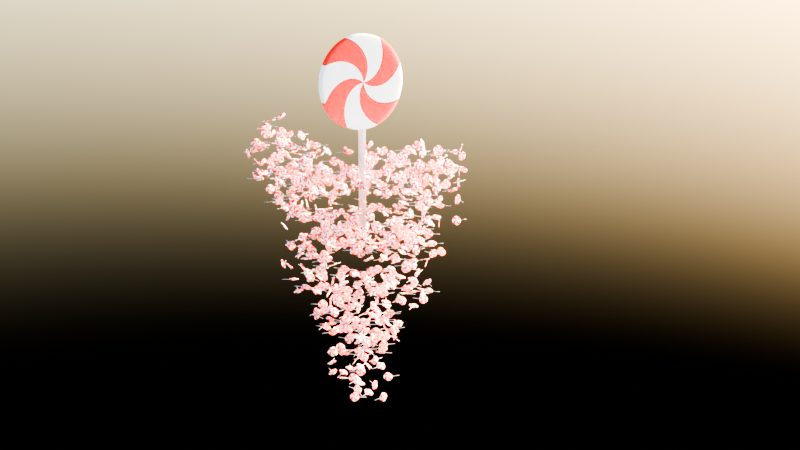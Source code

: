 # Source: vortex.blend  (saved by Blender 4.3.34; exported with 4.5.12 LTS)
import bpy
from mathutils import Matrix  # noqa: F401  (used for matrix-valued properties, if any)

bpy.ops.wm.read_factory_settings(use_empty=True)
scene = bpy.context.scene
scene.name = 'Scene'

# ---- collections
col_collection = bpy.data.collections.new('Collection'); scene.collection.children.link(col_collection)
col_lollie = bpy.data.collections.new('Lollie'); scene.collection.children.link(col_lollie)

# ---- materials (node trees are filled in below, after node groups)
mat_lolli = bpy.data.materials.new('lolli')
mat_material_001 = bpy.data.materials.new('Material.001')
mat_material_002 = bpy.data.materials.new('Material.002')

# ---- node groups
ng_geometry_nodes = bpy.data.node_groups.new('Geometry Nodes', 'GeometryNodeTree')
_s = ng_geometry_nodes.interface.new_socket(name='Geometry', in_out='OUTPUT', socket_type='NodeSocketGeometry')
_s = ng_geometry_nodes.interface.new_socket(name='Geometry', in_out='INPUT', socket_type='NodeSocketGeometry')
ng_geometry_nodes.is_modifier = True
# nodes of 'Geometry Nodes' reference scene objects; filled in after objects exist

# ---- material node trees
mat_lolli.use_nodes = True; mat_lolli.node_tree.nodes.clear()
_N = mat_lolli.node_tree.nodes; _L = mat_lolli.node_tree.links
n0 = _N.new('ShaderNodeBsdfPrincipled'); n0.name = 'Principled BSDF'; n0.location = (1118, 218)
n0.inputs[3].default_value = 1.0
n0.inputs[8].default_value = 1.0
n1 = _N.new('ShaderNodeOutputMaterial'); n1.name = 'Material Output'; n1.location = (1392, 225)
n2 = _N.new('ShaderNodeTexCoord'); n2.name = 'Texture Coordinate'; n2.location = (-861, 223)
n3 = _N.new('ShaderNodeMapping'); n3.name = 'Mapping'; n3.location = (-184, 389)
n4 = _N.new('ShaderNodeTexGradient'); n4.name = 'Gradient Texture'; n4.location = (-4, 455)
n4.gradient_type = 'RADIAL'
n5 = _N.new('ShaderNodeMapping'); n5.name = 'Mapping.001'; n5.location = (-473, 151)
n6 = _N.new('ShaderNodeTexGradient'); n6.name = 'Gradient Texture.001'; n6.location = (-296, -41)
n6.gradient_type = 'SPHERICAL'
n7 = _N.new('ShaderNodeMath'); n7.name = 'Math.001'; n7.location = (-102, -3)
n7.operation = 'MULTIPLY'
n7.inputs[1].default_value = 36.04
n8 = _N.new('ShaderNodeCombineXYZ'); n8.name = 'Combine XYZ'; n8.location = (99, 62)
n9 = _N.new('ShaderNodeMath'); n9.name = 'Math.002'; n9.location = (207, 510)
n9.operation = 'MULTIPLY'
n9.inputs[1].default_value = 4.0
n10 = _N.new('ShaderNodeMath'); n10.name = 'Math.003'; n10.location = (404, 551)
n10.operation = 'FRACT'
n11 = _N.new('ShaderNodeValToRGB'); n11.name = 'Color Ramp.001'; n11.location = (301, 317)
while len(n11.color_ramp.elements) > 1: n11.color_ramp.elements.remove(n11.color_ramp.elements[-1])
n11.color_ramp.elements[0].position = 0.5; n11.color_ramp.elements[0].color = (1.0, 1.0, 1.0, 1.0)
_e = n11.color_ramp.elements.new(0.51); _e.color = (1.0, 0.0, 0.0, 1.0)
_L.new(n3.outputs[0], n4.inputs[0])
_L.new(n5.outputs[0], n6.inputs[0])
_L.new(n6.outputs[0], n7.inputs[0])
_L.new(n7.outputs[0], n8.inputs[2])
_L.new(n8.outputs[0], n3.inputs[2])
_L.new(n4.outputs[0], n9.inputs[0])
_L.new(n9.outputs[0], n10.inputs[0])
_L.new(n10.outputs[0], n11.inputs[0])
_L.new(n11.outputs[0], n0.inputs[0])
_L.new(n2.outputs[3], n3.inputs[0])
_L.new(n2.outputs[3], n5.inputs[0])
_L.new(n0.outputs[0], n1.inputs[0])
n1.is_active_output = True
mat_material_001.use_nodes = True; mat_material_001.node_tree.nodes.clear()
_N = mat_material_001.node_tree.nodes; _L = mat_material_001.node_tree.links
n0 = _N.new('ShaderNodeBsdfPrincipled'); n0.name = 'Principled BSDF'; n0.location = (1154, 147)
n1 = _N.new('ShaderNodeOutputMaterial'); n1.name = 'Material Output'; n1.location = (1444, 147)
n2 = _N.new('ShaderNodeTexCoord'); n2.name = 'Texture Coordinate'; n2.location = (75, 144)
n3 = _N.new('ShaderNodeMapping'); n3.name = 'Mapping'; n3.location = (397, 206)
n3.vector_type = 'VECTOR'
n3.inputs[2].default_value = (0.0, 0.0, 0.2653)
n4 = _N.new('ShaderNodeTexWave'); n4.name = 'Wave Texture'; n4.location = (582, 136)
n4.bands_direction = 'Y'
n4.wave_profile = 'SAW'
n4.inputs[1].default_value = 1.2
n4.inputs[3].default_value = 0.0
n4.inputs[4].default_value = 0.0
n5 = _N.new('ShaderNodeValToRGB'); n5.name = 'Color Ramp'; n5.location = (796, 134)
while len(n5.color_ramp.elements) > 1: n5.color_ramp.elements.remove(n5.color_ramp.elements[-1])
n5.color_ramp.elements[0].position = 0.0; n5.color_ramp.elements[0].color = (1.0, 1.0, 1.0, 1.0)
_e = n5.color_ramp.elements.new(1.0); _e.color = (0.7179, 0.7179, 0.7179, 1.0)
n6 = _N.new('ShaderNodeBump'); n6.name = 'Bump'; n6.location = (888, -136)
n6.inputs[1].default_value = 1.0
n6.inputs[2].default_value = 1.0
_L.new(n0.outputs[0], n1.inputs[0])
_L.new(n2.outputs[2], n3.inputs[0])
_L.new(n3.outputs[0], n4.inputs[0])
_L.new(n5.outputs[0], n0.inputs[0])
_L.new(n4.outputs[1], n5.inputs[0])
_L.new(n5.outputs[0], n6.inputs[3])
_L.new(n6.outputs[0], n0.inputs[5])
n1.is_active_output = True
mat_material_002.use_nodes = True; mat_material_002.node_tree.nodes.clear()
_N = mat_material_002.node_tree.nodes; _L = mat_material_002.node_tree.links
n0 = _N.new('ShaderNodeBsdfPrincipled'); n0.name = 'Principled BSDF'; n0.location = (10, 300)
n1 = _N.new('ShaderNodeOutputMaterial'); n1.name = 'Material Output'; n1.location = (300, 300)
_L.new(n0.outputs[0], n1.inputs[0])
n1.is_active_output = True

# ---- world
world_world = bpy.data.worlds.new('World'); scene.world = world_world
world_world.use_nodes = True; world_world.node_tree.nodes.clear()
_N = world_world.node_tree.nodes; _L = world_world.node_tree.links
n0 = _N.new('ShaderNodeOutputWorld'); n0.name = 'World Output'; n0.location = (300, 300)
n1 = _N.new('ShaderNodeBackground'); n1.name = 'Background'; n1.location = (10, 300)
n2 = _N.new('ShaderNodeTexSky'); n2.name = 'Sky Texture'; n2.location = (-190, 280)
_L.new(n1.outputs[0], n0.inputs[0])
_L.new(n2.outputs[0], n1.inputs[0])
n0.is_active_output = True
world_world.color = (0.05088, 0.05088, 0.05088)
world_world.sun_shadow_jitter_overblur = 0.0

# ---- cameras
cam_camera = bpy.data.cameras.new('Camera')
cam_camera.clip_end = 100.0
cam_camera.ortho_scale = 7.314
cam_camera.dof.aperture_fstop = 6.4

# ---- lights
light_light = bpy.data.lights.new('Light', 'POINT')
light_light.energy = 1000.0
light_light.shadow_soft_size = 0.1

# ---- meshes
me_cube = bpy.data.meshes.new('Cube')
me_cube.from_pydata([(-1.0, -1.0, -1.0), (-1.0, -1.0, 1.0), (-1.0, 1.0, -1.0), (-1.0, 1.0, 1.0), (1.0, -1.0, -1.0), (1.0, -1.0, 1.0), (1.0, 1.0, -1.0), (1.0, 1.0, 1.0)], [], [(0, 1, 3, 2), (2, 3, 7, 6), (6, 7, 5, 4), (4, 5, 1, 0), (2, 6, 4, 0), (7, 3, 1, 5)])
_uv = me_cube.uv_layers.new(name='UVMap')
_uv.uv.foreach_set('vector', [0.375, 0.0, 0.625, 0.0, 0.625, 0.25, 0.375, 0.25, 0.375, 0.25, 0.625, 0.25, 0.625, 0.5, 0.375, 0.5, 0.375, 0.5, 0.625, 0.5, 0.625, 0.75, 0.375, 0.75, 0.375, 0.75, 0.625, 0.75, 0.625, 1.0, 0.375, 1.0, 0.125, 0.5, 0.375, 0.5, 0.375, 0.75, 0.125, 0.75, 0.625, 0.5, 0.875, 0.5, 0.875, 0.75, 0.625, 0.75])
me_cube.update()
me_cylinder = bpy.data.meshes.new('Cylinder')
me_cylinder.from_pydata([(0.0, 0.02971, -0.0025), (0.0, 0.03, -0.002213), (0.0, 0.02971, 0.0025), (0.0, 0.03, 0.002213), (0.01137, 0.02745, -0.0025), (0.01148, 0.02772, -0.002213), (0.01137, 0.02745, 0.0025), (0.01148, 0.02772, 0.002213), (0.02101, 0.02101, -0.0025), (0.02121, 0.02121, -0.002213), (0.02101, 0.02101, 0.0025), (0.02121, 0.02121, 0.002213), (0.02745, 0.01137, -0.0025), (0.02772, 0.01148, -0.002213), (0.02745, 0.01137, 0.0025), (0.02772, 0.01148, 0.002213), (0.02971, 0.0, -0.0025), (0.03, 0.0, -0.002213), (0.02971, 0.0, 0.0025), (0.03, 0.0, 0.002213), (0.02745, -0.01137, -0.0025), (0.02772, -0.01148, -0.002213), (0.02745, -0.01137, 0.0025), (0.02772, -0.01148, 0.002213), (0.02101, -0.02101, -0.0025), (0.02121, -0.02121, -0.002213), (0.02101, -0.02101, 0.0025), (0.02121, -0.02121, 0.002213), (0.01137, -0.02745, -0.0025), (0.01148, -0.02772, -0.002213), (0.01137, -0.02745, 0.0025), (0.01148, -0.02772, 0.002213), (0.0, -0.02971, -0.0025), (0.0, -0.03, -0.002213), (0.0, -0.02971, 0.0025), (0.0, -0.03, 0.002213), (-0.01137, -0.02745, -0.0025), (-0.01148, -0.02772, -0.002213), (-0.01137, -0.02745, 0.0025), (-0.01148, -0.02772, 0.002213), (-0.02101, -0.02101, -0.0025), (-0.02121, -0.02121, -0.002213), (-0.02101, -0.02101, 0.0025), (-0.02121, -0.02121, 0.002213), (-0.02745, -0.01137, -0.0025), (-0.02772, -0.01148, -0.002213), (-0.02745, -0.01137, 0.0025), (-0.02772, -0.01148, 0.002213), (-0.02971, 0.0, -0.0025), (-0.03, 0.0, -0.002213), (-0.02971, 0.0, 0.0025), (-0.03, 0.0, 0.002213), (-0.02745, 0.01137, -0.0025), (-0.02772, 0.01148, -0.002213), (-0.02745, 0.01137, 0.0025), (-0.02772, 0.01148, 0.002213), (-0.02101, 0.02101, -0.0025), (-0.02121, 0.02121, -0.002213), (-0.02101, 0.02101, 0.0025), (-0.02121, 0.02121, 0.002213), (-0.01137, 0.02745, -0.0025), (-0.01148, 0.02772, -0.002213), (-0.01137, 0.02745, 0.0025), (-0.01148, 0.02772, 0.002213)], [], [(61, 63, 3, 1), (9, 11, 15, 13), (13, 15, 19, 17), (17, 19, 23, 21), (21, 23, 27, 25), (25, 27, 31, 29), (29, 31, 35, 33), (33, 35, 39, 37), (37, 39, 43, 41), (41, 43, 47, 45), (45, 47, 51, 49), (49, 51, 55, 53), (53, 55, 59, 57), (57, 59, 63, 61), (5, 7, 11, 9), (6, 2, 62, 58, 54, 50, 46, 42, 38, 34, 30, 26, 22, 18, 14, 10), (1, 3, 7, 5), (1, 5, 4, 0), (7, 3, 2, 6), (5, 9, 8, 4), (11, 7, 6, 10), (9, 13, 12, 8), (15, 11, 10, 14), (13, 17, 16, 12), (19, 15, 14, 18), (17, 21, 20, 16), (23, 19, 18, 22), (21, 25, 24, 20), (27, 23, 22, 26), (25, 29, 28, 24), (31, 27, 26, 30), (29, 33, 32, 28), (35, 31, 30, 34), (33, 37, 36, 32), (39, 35, 34, 38), (37, 41, 40, 36), (43, 39, 38, 42), (41, 45, 44, 40), (47, 43, 42, 46), (45, 49, 48, 44), (51, 47, 46, 50), (49, 53, 52, 48), (55, 51, 50, 54), (53, 57, 56, 52), (59, 55, 54, 58), (57, 61, 60, 56), (63, 59, 58, 62), (61, 1, 0, 60), (3, 63, 62, 2), (0, 4, 8, 12, 16, 20, 24, 28, 32, 36, 40, 44, 48, 52, 56, 60)])
me_cylinder.polygons.foreach_set('use_smooth', [True] * 50)
_uv = me_cylinder.uv_layers.new(name='UVMap')
_uv.uv.foreach_set('vector', [0.0625, 0.5287, 0.0625, 0.9713, 0.0, 0.9713, 0.0, 0.5287, 0.875, 0.5287, 0.875, 0.9713, 0.8125, 0.9713, 0.8125, 0.5287, 0.8125, 0.5287, 0.8125, 0.9713, 0.75, 0.9713, 0.75, 0.5287, 0.75, 0.5287, 0.75, 0.9713, 0.6875, 0.9713, 0.6875, 0.5287, 0.6875, 0.5287, 0.6875, 0.9713, 0.625, 0.9713, 0.625, 0.5287, 0.625, 0.5287, 0.625, 0.9713, 0.5625, 0.9713, 0.5625, 0.5287, 0.5625, 0.5287, 0.5625, 0.9713, 0.5, 0.9713, 0.5, 0.5287, 0.5, 0.5287, 0.5, 0.9713, 0.4375, 0.9713, 0.4375, 0.5287, 0.4375, 0.5287, 0.4375, 0.9713, 0.375, 0.9713, 0.375, 0.5287, 0.375, 0.5287, 0.375, 0.9713, 0.3125, 0.9713, 0.3125, 0.5287, 0.3125, 0.5287, 0.3125, 0.9713, 0.25, 0.9713, 0.25, 0.5287, 0.25, 0.5287, 0.25, 0.9713, 0.1875, 0.9713, 0.1875, 0.5287, 0.1875, 0.5287, 0.1875, 0.9713, 0.125, 0.9713, 0.125, 0.5287, 0.125, 0.5287, 0.125, 0.9713, 0.0625, 0.9713, 0.0625, 0.5287, 0.9375, 0.5287, 0.9375, 0.9713, 0.875, 0.9713, 0.875, 0.5287, 0.3409, 0.4696, 0.25, 0.4877, 0.1591, 0.4696, 0.08195, 0.418, 0.03043, 0.3409, 0.01234, 0.25, 0.03043, 0.1591, 0.08195, 0.08195, 0.1591, 0.03043, 0.25, 0.01234, 0.3409, 0.03043, 0.418, 0.08195, 0.4696, 0.1591, 0.4877, 0.25, 0.4696, 0.3409, 0.418, 0.418, 1.0, 0.5287, 1.0, 0.9713, 0.9375, 0.9713, 0.9375, 0.5287, 0.75, 0.49, 0.8418, 0.4717, 0.8409, 0.4696, 0.75, 0.4877, 0.3418, 0.4717, 0.25, 0.49, 0.25, 0.4877, 0.3409, 0.4696, 0.8418, 0.4717, 0.9197, 0.4197, 0.918, 0.418, 0.8409, 0.4696, 0.4197, 0.4197, 0.3418, 0.4717, 0.3409, 0.4696, 0.418, 0.418, 0.9197, 0.4197, 0.9717, 0.3418, 0.9696, 0.3409, 0.918, 0.418, 0.4717, 0.3418, 0.4197, 0.4197, 0.418, 0.418, 0.4696, 0.3409, 0.9717, 0.3418, 0.99, 0.25, 0.9877, 0.25, 0.9696, 0.3409, 0.49, 0.25, 0.4717, 0.3418, 0.4696, 0.3409, 0.4877, 0.25, 0.99, 0.25, 0.9717, 0.1582, 0.9696, 0.1591, 0.9877, 0.25, 0.4717, 0.1582, 0.49, 0.25, 0.4877, 0.25, 0.4696, 0.1591, 0.9717, 0.1582, 0.9197, 0.08029, 0.918, 0.08195, 0.9696, 0.1591, 0.4197, 0.08029, 0.4717, 0.1582, 0.4696, 0.1591, 0.418, 0.08195, 0.9197, 0.08029, 0.8418, 0.02827, 0.8409, 0.03043, 0.918, 0.08195, 0.3418, 0.02827, 0.4197, 0.08029, 0.418, 0.08195, 0.3409, 0.03043, 0.8418, 0.02827, 0.75, 0.01, 0.75, 0.01234, 0.8409, 0.03043, 0.25, 0.01, 0.3418, 0.02827, 0.3409, 0.03043, 0.25, 0.01234, 0.75, 0.01, 0.6582, 0.02827, 0.6591, 0.03043, 0.75, 0.01234, 0.1582, 0.02827, 0.25, 0.01, 0.25, 0.01234, 0.1591, 0.03043, 0.6582, 0.02827, 0.5803, 0.08029, 0.582, 0.08195, 0.6591, 0.03043, 0.08029, 0.08029, 0.1582, 0.02827, 0.1591, 0.03043, 0.08195, 0.08195, 0.5803, 0.08029, 0.5283, 0.1582, 0.5304, 0.1591, 0.582, 0.08195, 0.02827, 0.1582, 0.08029, 0.08029, 0.08195, 0.08195, 0.03043, 0.1591, 0.5283, 0.1582, 0.51, 0.25, 0.5123, 0.25, 0.5304, 0.1591, 0.01, 0.25, 0.02827, 0.1582, 0.03043, 0.1591, 0.01234, 0.25, 0.51, 0.25, 0.5283, 0.3418, 0.5304, 0.3409, 0.5123, 0.25, 0.02827, 0.3418, 0.01, 0.25, 0.01234, 0.25, 0.03043, 0.3409, 0.5283, 0.3418, 0.5803, 0.4197, 0.582, 0.418, 0.5304, 0.3409, 0.08029, 0.4197, 0.02827, 0.3418, 0.03043, 0.3409, 0.08195, 0.418, 0.5803, 0.4197, 0.6582, 0.4717, 0.6591, 0.4696, 0.582, 0.418, 0.1582, 0.4717, 0.08029, 0.4197, 0.08195, 0.418, 0.1591, 0.4696, 0.6582, 0.4717, 0.75, 0.49, 0.75, 0.4877, 0.6591, 0.4696, 0.25, 0.49, 0.1582, 0.4717, 0.1591, 0.4696, 0.25, 0.4877, 0.75, 0.4877, 0.8409, 0.4696, 0.918, 0.418, 0.9696, 0.3409, 0.9877, 0.25, 0.9696, 0.1591, 0.918, 0.08195, 0.8409, 0.03043, 0.75, 0.01234, 0.6591, 0.03043, 0.582, 0.08195, 0.5304, 0.1591, 0.5123, 0.25, 0.5304, 0.3409, 0.582, 0.418, 0.6591, 0.4696])
me_cylinder.materials.append(mat_lolli)
me_cylinder.update()
me_cylinder_001 = bpy.data.meshes.new('Cylinder.001')
me_cylinder_001.from_pydata([(0.001555, 0.0001686, -2.269e-10), (0.001575, 0.0001891, -2.25e-10), (0.007555, 0.0001686, 2.269e-10), (0.007535, 0.0001891, 2.25e-10), (0.001555, 0.0001558, -6.452e-05), (0.001575, 0.0001747, -7.237e-05), (0.007555, 0.0001558, -6.452e-05), (0.007535, 0.0001747, -7.237e-05), (0.001555, 0.0001192, -0.0001192), (0.001575, 0.0001337, -0.0001337), (0.007555, 0.0001192, -0.0001192), (0.007535, 0.0001337, -0.0001337), (0.001555, 6.452e-05, -0.0001558), (0.001575, 7.237e-05, -0.0001747), (0.007555, 6.452e-05, -0.0001558), (0.007535, 7.237e-05, -0.0001747), (0.001555, -4.547e-13, -0.0001686), (0.001575, 0.0, -0.0001891), (0.007555, 4.547e-13, -0.0001686), (0.007535, 0.0, -0.0001891), (0.001555, -6.452e-05, -0.0001558), (0.001575, -7.237e-05, -0.0001747), (0.007555, -6.452e-05, -0.0001558), (0.007535, -7.237e-05, -0.0001747), (0.001555, -0.0001192, -0.0001192), (0.001575, -0.0001337, -0.0001337), (0.007555, -0.0001192, -0.0001192), (0.007535, -0.0001337, -0.0001337), (0.001555, -0.0001558, -6.452e-05), (0.001575, -0.0001747, -7.237e-05), (0.007555, -0.0001558, -6.452e-05), (0.007535, -0.0001747, -7.237e-05), (0.001555, -0.0001686, -2.26e-10), (0.001575, -0.0001891, -2.25e-10), (0.007555, -0.0001686, 2.26e-10), (0.007535, -0.0001891, 2.25e-10), (0.001555, -0.0001558, 6.452e-05), (0.001575, -0.0001747, 7.237e-05), (0.007555, -0.0001558, 6.452e-05), (0.007535, -0.0001747, 7.237e-05), (0.001555, -0.0001192, 0.0001192), (0.001575, -0.0001337, 0.0001337), (0.007555, -0.0001192, 0.0001192), (0.007535, -0.0001337, 0.0001337), (0.001555, -6.452e-05, 0.0001558), (0.001575, -7.237e-05, 0.0001747), (0.007555, -6.452e-05, 0.0001558), (0.007535, -7.237e-05, 0.0001747), (0.001555, 4.547e-13, 0.0001686), (0.001575, 0.0, 0.0001891), (0.007555, -4.547e-13, 0.0001686), (0.007535, 0.0, 0.0001891), (0.001555, 6.452e-05, 0.0001558), (0.001575, 7.237e-05, 0.0001747), (0.007555, 6.452e-05, 0.0001558), (0.007535, 7.237e-05, 0.0001747), (0.001555, 0.0001192, 0.0001192), (0.001575, 0.0001337, 0.0001337), (0.007555, 0.0001192, 0.0001192), (0.007535, 0.0001337, 0.0001337), (0.001555, 0.0001558, 6.452e-05), (0.001575, 0.0001747, 7.237e-05), (0.007555, 0.0001558, 6.452e-05), (0.007535, 0.0001747, 7.237e-05)], [], [(61, 63, 3, 1), (9, 11, 15, 13), (13, 15, 19, 17), (17, 19, 23, 21), (21, 23, 27, 25), (25, 27, 31, 29), (29, 31, 35, 33), (33, 35, 39, 37), (37, 39, 43, 41), (41, 43, 47, 45), (45, 47, 51, 49), (49, 51, 55, 53), (53, 55, 59, 57), (57, 59, 63, 61), (5, 7, 11, 9), (6, 2, 62, 58, 54, 50, 46, 42, 38, 34, 30, 26, 22, 18, 14, 10), (1, 3, 7, 5), (1, 5, 4, 0), (7, 3, 2, 6), (5, 9, 8, 4), (11, 7, 6, 10), (9, 13, 12, 8), (15, 11, 10, 14), (13, 17, 16, 12), (19, 15, 14, 18), (17, 21, 20, 16), (23, 19, 18, 22), (21, 25, 24, 20), (27, 23, 22, 26), (25, 29, 28, 24), (31, 27, 26, 30), (29, 33, 32, 28), (35, 31, 30, 34), (33, 37, 36, 32), (39, 35, 34, 38), (37, 41, 40, 36), (43, 39, 38, 42), (41, 45, 44, 40), (47, 43, 42, 46), (45, 49, 48, 44), (51, 47, 46, 50), (49, 53, 52, 48), (55, 51, 50, 54), (53, 57, 56, 52), (59, 55, 54, 58), (57, 61, 60, 56), (63, 59, 58, 62), (61, 1, 0, 60), (3, 63, 62, 2), (0, 4, 8, 12, 16, 20, 24, 28, 32, 36, 40, 44, 48, 52, 56, 60)])
me_cylinder_001.polygons.foreach_set('use_smooth', [True] * 50)
me_cylinder_001.polygons.foreach_set('material_index', [0, 0, 0, 0, 0, 0, 0, 0, 0, 0, 0, 0, 0, 0, 0, 1, 0, 0, 0, 0, 0, 0, 0, 0, 0, 0, 0, 0, 0, 0, 0, 0, 0, 0, 0, 0, 0, 0, 0, 0, 0, 0, 0, 0, 0, 0, 0, 0, 0, 0])
_uv = me_cylinder_001.uv_layers.new(name='UVMap')
_uv.uv.foreach_set('vector', [0.0625, 0.5017, 0.0625, 0.9983, 0.0, 0.9983, 0.0, 0.5017, 0.875, 0.5017, 0.875, 0.9983, 0.8125, 0.9983, 0.8125, 0.5017, 0.8125, 0.5017, 0.8125, 0.9983, 0.75, 0.9983, 0.75, 0.5017, 0.75, 0.5017, 0.75, 0.9983, 0.6875, 0.9983, 0.6875, 0.5017, 0.6875, 0.5017, 0.6875, 0.9983, 0.625, 0.9983, 0.625, 0.5017, 0.625, 0.5017, 0.625, 0.9983, 0.5625, 0.9983, 0.5625, 0.5017, 0.5625, 0.5017, 0.5625, 0.9983, 0.5, 0.9983, 0.5, 0.5017, 0.5, 0.5017, 0.5, 0.9983, 0.4375, 0.9983, 0.4375, 0.5017, 0.4375, 0.5017, 0.4375, 0.9983, 0.375, 0.9983, 0.375, 0.5017, 0.375, 0.5017, 0.375, 0.9983, 0.3125, 0.9983, 0.3125, 0.5017, 0.3125, 0.5017, 0.3125, 0.9983, 0.25, 0.9983, 0.25, 0.5017, 0.25, 0.5017, 0.25, 0.9983, 0.1875, 0.9983, 0.1875, 0.5017, 0.1875, 0.5017, 0.1875, 0.9983, 0.125, 0.9983, 0.125, 0.5017, 0.125, 0.5017, 0.125, 0.9983, 0.0625, 0.9983, 0.0625, 0.5017, 0.9375, 0.5017, 0.9375, 0.9983, 0.875, 0.9983, 0.875, 0.5017, 0.3319, 0.4477, 0.25, 0.464, 0.1681, 0.4477, 0.09871, 0.4013, 0.05233, 0.3319, 0.03604, 0.25, 0.05233, 0.1681, 0.09871, 0.09871, 0.1681, 0.05233, 0.25, 0.03604, 0.3319, 0.05233, 0.4013, 0.09871, 0.4477, 0.1681, 0.464, 0.25, 0.4477, 0.3319, 0.4013, 0.4013, 1.0, 0.5017, 1.0, 0.9983, 0.9375, 0.9983, 0.9375, 0.5017, 1.0, 0.5017, 0.9375, 0.5017, 0.9409, 0.5, 0.9966, 0.5, 0.9375, 0.9983, 1.0, 0.9983, 0.9966, 1.0, 0.9409, 1.0, 0.9375, 0.5017, 0.875, 0.5017, 0.8784, 0.5, 0.9341, 0.5, 0.875, 0.9983, 0.9375, 0.9983, 0.9341, 1.0, 0.8784, 1.0, 0.875, 0.5017, 0.8125, 0.5017, 0.8159, 0.5, 0.8716, 0.5, 0.8125, 0.9983, 0.875, 0.9983, 0.8716, 1.0, 0.8159, 1.0, 0.8125, 0.5017, 0.75, 0.5017, 0.7534, 0.5, 0.8091, 0.5, 0.75, 0.9983, 0.8125, 0.9983, 0.8091, 1.0, 0.7534, 1.0, 0.75, 0.5017, 0.6875, 0.5017, 0.6909, 0.5, 0.7466, 0.5, 0.6875, 0.9983, 0.75, 0.9983, 0.7466, 1.0, 0.6909, 1.0, 0.6875, 0.5017, 0.625, 0.5017, 0.6284, 0.5, 0.6841, 0.5, 0.625, 0.9983, 0.6875, 0.9983, 0.6841, 1.0, 0.6284, 1.0, 0.625, 0.5017, 0.5625, 0.5017, 0.5659, 0.5, 0.6216, 0.5, 0.5625, 0.9983, 0.625, 0.9983, 0.6216, 1.0, 0.5659, 1.0, 0.5625, 0.5017, 0.5, 0.5017, 0.5034, 0.5, 0.5591, 0.5, 0.5, 0.9983, 0.5625, 0.9983, 0.5591, 1.0, 0.5034, 1.0, 0.5, 0.5017, 0.4375, 0.5017, 0.4409, 0.5, 0.4966, 0.5, 0.4375, 0.9983, 0.5, 0.9983, 0.4966, 1.0, 0.4409, 1.0, 0.4375, 0.5017, 0.375, 0.5017, 0.3784, 0.5, 0.4341, 0.5, 0.375, 0.9983, 0.4375, 0.9983, 0.4341, 1.0, 0.3784, 1.0, 0.375, 0.5017, 0.3125, 0.5017, 0.3159, 0.5, 0.3716, 0.5, 0.3125, 0.9983, 0.375, 0.9983, 0.3716, 1.0, 0.3159, 1.0, 0.3125, 0.5017, 0.25, 0.5017, 0.2534, 0.5, 0.3091, 0.5, 0.25, 0.9983, 0.3125, 0.9983, 0.3091, 1.0, 0.2534, 1.0, 0.25, 0.5017, 0.1875, 0.5017, 0.1909, 0.5, 0.2466, 0.5, 0.1875, 0.9983, 0.25, 0.9983, 0.2466, 1.0, 0.1909, 1.0, 0.1875, 0.5017, 0.125, 0.5017, 0.1284, 0.5, 0.1841, 0.5, 0.125, 0.9983, 0.1875, 0.9983, 0.1841, 1.0, 0.1284, 1.0, 0.125, 0.5017, 0.0625, 0.5017, 0.06589, 0.5, 0.1216, 0.5, 0.0625, 0.9983, 0.125, 0.9983, 0.1216, 1.0, 0.06589, 1.0, 0.0625, 0.5017, 0.0, 0.5017, 0.003391, 0.5, 0.05911, 0.5, 0.0, 0.9983, 0.0625, 0.9983, 0.05911, 1.0, 0.003391, 1.0, 0.75, 0.464, 0.8319, 0.4477, 0.9013, 0.4013, 0.9477, 0.3319, 0.964, 0.25, 0.9477, 0.1681, 0.9013, 0.09871, 0.8319, 0.05233, 0.75, 0.03604, 0.6681, 0.05233, 0.5987, 0.09871, 0.5523, 0.1681, 0.536, 0.25, 0.5523, 0.3319, 0.5987, 0.4013, 0.6681, 0.4477])
me_cylinder_001.materials.append(mat_material_001)
me_cylinder_001.materials.append(mat_material_002)
me_cylinder_001.update()

# ---- objects
ob_light = bpy.data.objects.new('Light', light_light)
ob_camera = bpy.data.objects.new('Camera', cam_camera)
ob_cube = bpy.data.objects.new('Cube', me_cube)
ob_empty = bpy.data.objects.new('Empty', None)
ob_candy = bpy.data.objects.new('Candy', me_cylinder)
ob_stick = bpy.data.objects.new('Stick', me_cylinder_001)
_N = ng_geometry_nodes.nodes; _L = ng_geometry_nodes.links
n0 = _N.new('NodeGroupInput'); n0.name = 'Group Input'; n0.location = (-484, 17)
n1 = _N.new('NodeGroupOutput'); n1.name = 'Group Output'; n1.location = (2539, 70)
n2 = _N.new('GeometryNodeCurveSpiral'); n2.name = 'Spiral'; n2.location = (-210, 90)
n2.inputs[1].default_value = 4.4
n2.inputs[2].default_value = 0.2
n2.inputs[3].default_value = 1.7
n2.inputs[4].default_value = 4.9
n3 = _N.new('GeometryNodeCurveToMesh'); n3.name = 'Curve to Mesh'; n3.location = (0, 88)
n3.inputs[3].default_value = True
n4 = _N.new('GeometryNodeCurvePrimitiveCircle'); n4.name = 'Curve Circle'; n4.location = (-212, -136)
n4.inputs[0].default_value = 4
n4.inputs[4].default_value = 0.5
n5 = _N.new('GeometryNodeInstanceOnPoints'); n5.name = 'Instance on Points'; n5.location = (853, 97)
n5.inputs[3].default_value = True
n5.inputs[6].default_value = (30.7, 30.7, 30.7)
n6 = _N.new('GeometryNodeCollectionInfo'); n6.name = 'Collection Info'; n6.location = (496, 64)
n6.inputs[0].default_value = col_lollie
n7 = _N.new('GeometryNodeDistributePointsOnFaces'); n7.name = 'Distribute Points on Faces'; n7.location = (301, 113)
n8 = _N.new('GeometryNodeSampleCurve'); n8.name = 'Sample Curve'; n8.location = (750, -262)
n9 = _N.new('GeometryNodeSetPosition'); n9.name = 'Set Position'; n9.location = (1492, 93)
n10 = _N.new('FunctionNodeRandomValue'); n10.name = 'Random Value'; n10.location = (11, -300)
n11 = _N.new('ShaderNodeTexNoise'); n11.name = 'Noise Texture'; n11.location = (859, -299)
n11.inputs[2].default_value = 3.2
n11.inputs[3].default_value = 12.1
n11.inputs[4].default_value = 0.225
n12 = _N.new('ShaderNodeVectorMath'); n12.name = 'Vector Math'; n12.location = (1103, -193)
n12.operation = 'SUBTRACT'
n12.inputs[1].default_value = (0.5, 0.5, 0.5)
n13 = _N.new('ShaderNodeVectorMath'); n13.name = 'Vector Math.001'; n13.location = (1312, -96)
n13.operation = 'MULTIPLY'
n13.inputs[1].default_value = (2.5, 2.5, 2.5)
n14 = _N.new('ShaderNodeMath'); n14.name = 'Math'; n14.location = (271, -238)
n15 = _N.new('GeometryNodeInputSceneTime'); n15.name = 'Scene Time'; n15.location = (-143, -542)
n16 = _N.new('ShaderNodeMath'); n16.name = 'Math.001'; n16.location = (473, -347)
n16.operation = 'FRACT'
n17 = _N.new('ShaderNodeMath'); n17.name = 'Math.002'; n17.location = (91, -489)
n17.operation = 'DIVIDE'
n17.inputs[1].default_value = 4.0
n18 = _N.new('FunctionNodeRandomValue'); n18.name = 'Random Value.001'; n18.location = (512, -109)
n18.data_type = 'FLOAT_VECTOR'
n18.inputs[1].default_value = (6.283, 6.283, 6.283)
n19 = _N.new('FunctionNodeRotateRotation'); n19.name = 'Rotate Rotation'; n19.location = (670, -24)
n20 = _N.new('GeometryNodePoints'); n20.name = 'Points'; n20.location = (1981, -252)
n20.inputs[1].default_value = (0.0, 0.0, 6.1)
n20.inputs[2].default_value = 2.0
n21 = _N.new('GeometryNodeInstanceOnPoints'); n21.name = 'Instance on Points.001'; n21.location = (2250, -129)
n21.inputs[5].default_value = (0.0, 1.571, 0.0)
n21.inputs[6].default_value = (31.4, 31.4, 31.4)
n22 = _N.new('GeometryNodeJoinGeometry'); n22.name = 'Join Geometry'; n22.location = (2321, 110)
n23 = _N.new('GeometryNodeObjectInfo'); n23.name = 'Object Info'; n23.location = (1576, -114)
n23.inputs[0].default_value = ob_candy
n24 = _N.new('GeometryNodeJoinGeometry'); n24.name = 'Join Geometry.001'; n24.location = (1949, -128)
n25 = _N.new('GeometryNodeObjectInfo'); n25.name = 'Object Info.001'; n25.location = (1379, -329)
n25.transform_space = 'RELATIVE'
n25.inputs[0].default_value = ob_stick
n25.inputs[1].default_value = True
n26 = _N.new('GeometryNodeSetPosition'); n26.name = 'Set Position.001'; n26.location = (1589, -360)
n27 = _N.new('ShaderNodeCombineXYZ'); n27.name = 'Combine XYZ'; n27.location = (1374, -558)
n27.inputs[2].default_value = -18.4
n28 = _N.new('GeometryNodeScaleInstances'); n28.name = 'Scale Instances'; n28.location = (1769, -333)
n28.inputs[2].default_value = (12.0, 12.0, 12.0)
n29 = _N.new('GeometryNodeSubdivisionSurface'); n29.name = 'Subdivision Surface'; n29.location = (1759, -86)
n29.inputs[1].default_value = 2
n29.inputs[4].default_value = False
n30 = _N.new('GeometryNodeInputNamedAttribute'); n30.name = 'Named Attribute'; n30.location = (-25, 88)
n30.inputs[0].default_value = 'radius'
n31 = _N.new('GeometryNodeSwitch'); n31.name = 'Switch'; n31.location = (-25, 88)
n31.input_type = 'FLOAT'
n31.inputs[1].default_value = 1.0
_L.new(n2.outputs[0], n3.inputs[0])
_L.new(n4.outputs[0], n3.inputs[1])
_L.new(n22.outputs[0], n1.inputs[0])
_L.new(n6.outputs[0], n5.inputs[2])
_L.new(n3.outputs[0], n7.inputs[0])
_L.new(n7.outputs[0], n5.inputs[0])
_L.new(n19.outputs[0], n5.inputs[5])
_L.new(n2.outputs[0], n8.inputs[0])
_L.new(n5.outputs[0], n9.inputs[0])
_L.new(n8.outputs[1], n9.inputs[2])
_L.new(n16.outputs[0], n8.inputs[2])
_L.new(n11.outputs[1], n12.inputs[0])
_L.new(n13.outputs[0], n9.inputs[3])
_L.new(n12.outputs[0], n13.inputs[0])
_L.new(n10.outputs[1], n14.inputs[0])
_L.new(n17.outputs[0], n14.inputs[1])
_L.new(n14.outputs[0], n16.inputs[0])
_L.new(n15.outputs[0], n17.inputs[0])
_L.new(n7.outputs[2], n19.inputs[0])
_L.new(n18.outputs[1], n19.inputs[1])
_L.new(n20.outputs[0], n21.inputs[0])
_L.new(n21.outputs[0], n22.inputs[0])
_L.new(n24.outputs[0], n21.inputs[2])
_L.new(n28.outputs[0], n24.inputs[0])
_L.new(n25.outputs[4], n26.inputs[0])
_L.new(n25.outputs[1], n26.inputs[2])
_L.new(n29.outputs[0], n24.inputs[0])
_L.new(n26.outputs[0], n28.inputs[0])
_L.new(n23.outputs[4], n29.inputs[0])
_L.new(n9.outputs[0], n22.inputs[0])
_L.new(n30.outputs[1], n31.inputs[0])
_L.new(n30.outputs[0], n31.inputs[2])
_L.new(n31.outputs[0], n3.inputs[2])
n1.is_active_output = True

# ---- transforms, parenting, visibility, modifiers, constraints
ob_light.location = (4.076, 1.005, 5.904)
ob_light.rotation_euler = (0.6503, 0.05522, 1.866)
ob_light.lock_rotations_4d = False
ob_light.empty_display_type = 'ARROWS'
ob_light.color = (0.0, 0.0, 0.0, 0.0)
ob_light.lineart.crease_threshold = 0.0
ob_camera.parent = ob_empty
ob_camera.matrix_parent_inverse = Matrix(((1.0, -0.0, 0.0, -0.07652), (-0.0, 1.0, -0.0, -0.04584), (0.0, -0.0, 1.0, -6.073), (-0.0, 0.0, -0.0, 1.0)))
ob_camera.location = (17.86, -11.56, 9.201)
ob_camera.rotation_euler = (1.298, 4.104e-07, 0.9615)
ob_camera.lock_rotations_4d = False
ob_camera.empty_display_type = 'ARROWS'
ob_camera.color = (0.0, 0.0, 0.0, 0.0)
ob_camera.display_type = 'WIRE'
ob_camera.lineart.crease_threshold = 0.0
ob_cube.location = (0.0, 0.0, 0.0)
_m = ob_cube.modifiers.new('GeometryNodes', 'NODES')
_m.node_group = ng_geometry_nodes
ob_empty.location = (0.07652, 0.04584, 6.073)
ob_empty.empty_display_type = 'SPHERE'
ob_candy.location = (-7.349e-05, 0.0, 0.0)
ob_candy.scale = (0.1, 0.1, 0.1)
ob_stick.location = (0.0, 0.0, 0.0)
cam_camera.dof.focus_object = ob_cube

# ---- collection membership
col_collection.objects.link(ob_light)
col_collection.objects.link(ob_camera)
col_collection.objects.link(ob_cube)
col_collection.objects.link(ob_empty)
col_lollie.objects.link(ob_candy)
col_lollie.objects.link(ob_stick)

# ---- scene / render settings (as saved in the file)
scene.camera = ob_camera
scene.frame_start = 1; scene.frame_end = 250; scene.frame_set(0)
scene.render.engine = 'BLENDER_EEVEE_NEXT'
scene.render.fps = 30
scene.eevee.use_raytracing = True
scene.view_settings.look = 'AgX - Medium High Contrast'
bpy.context.view_layer.update()
